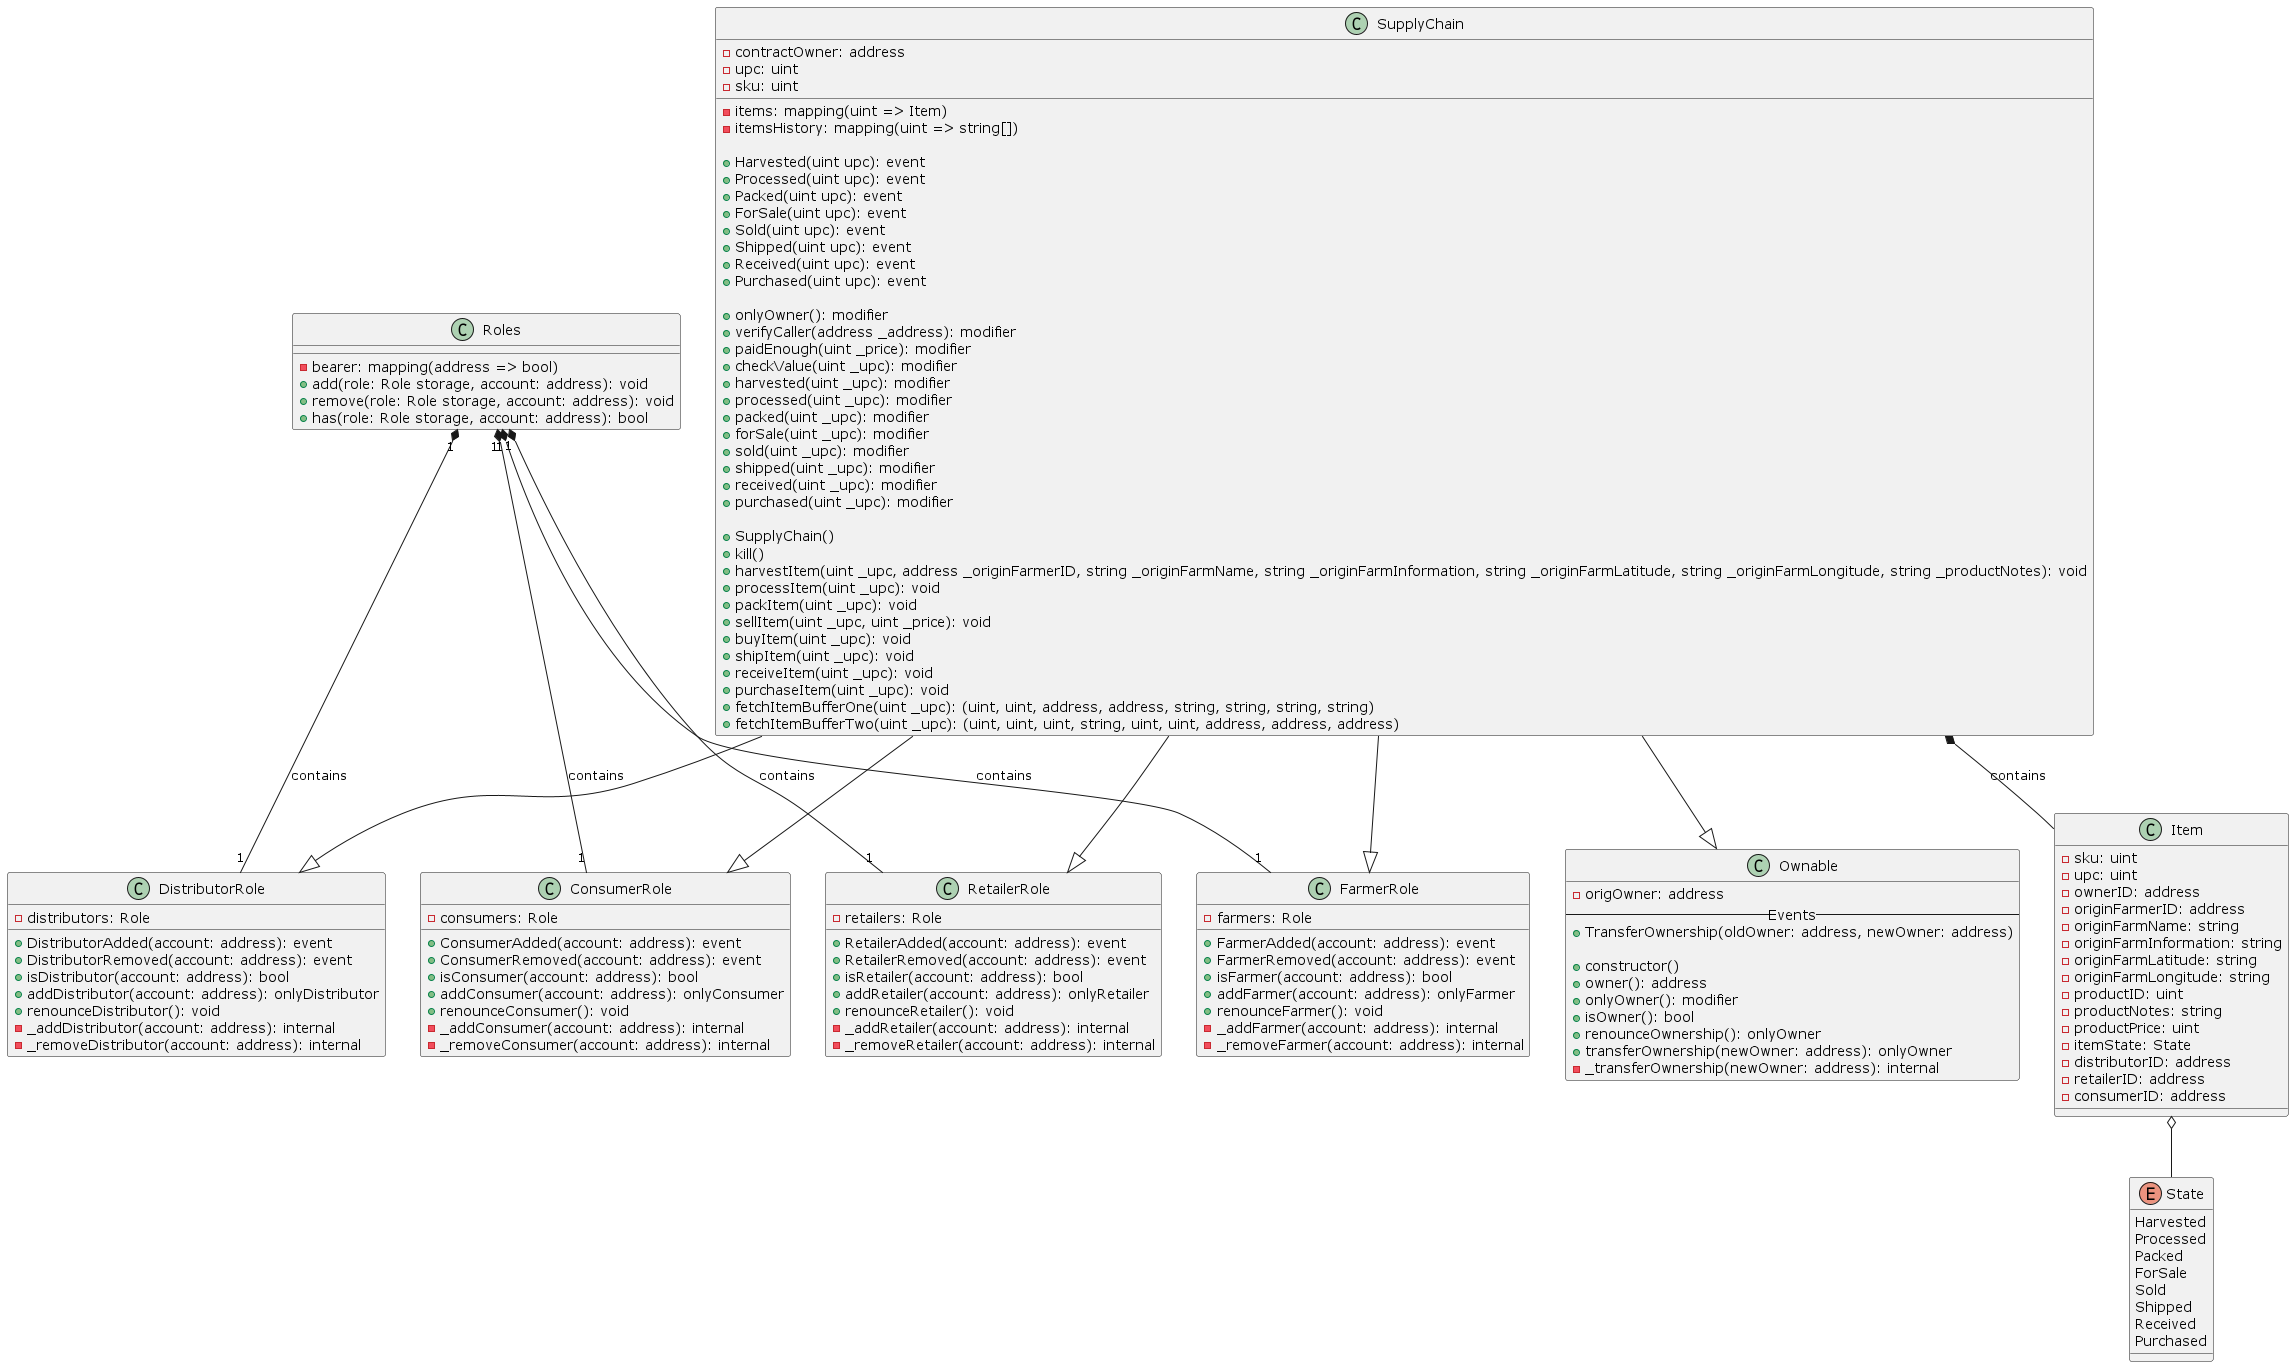

The diagram above was rendered by PlantUML. Its source (embedded in the PNG):
@startuml

class Ownable {
    - origOwner: address
    -- Events --
    + TransferOwnership(oldOwner: address, newOwner: address)

    + constructor()
    + owner(): address
    + onlyOwner(): modifier
    + isOwner(): bool
    + renounceOwnership(): onlyOwner
    + transferOwnership(newOwner: address): onlyOwner
    - _transferOwnership(newOwner: address): internal
}

class Roles {
  - bearer: mapping(address => bool)
  + add(role: Role storage, account: address): void
  + remove(role: Role storage, account: address): void
  + has(role: Role storage, account: address): bool
}

class RetailerRole {
  + RetailerAdded(account: address): event
  + RetailerRemoved(account: address): event
  - retailers: Role
  + isRetailer(account: address): bool
  + addRetailer(account: address): onlyRetailer
  + renounceRetailer(): void
  - _addRetailer(account: address): internal
  - _removeRetailer(account: address): internal
}

class FarmerRole {
  + FarmerAdded(account: address): event
  + FarmerRemoved(account: address): event
  - farmers: Role
  + isFarmer(account: address): bool
  + addFarmer(account: address): onlyFarmer
  + renounceFarmer(): void
  - _addFarmer(account: address): internal
  - _removeFarmer(account: address): internal
}

class DistributorRole {
  + DistributorAdded(account: address): event
  + DistributorRemoved(account: address): event
  - distributors: Role
  + isDistributor(account: address): bool
  + addDistributor(account: address): onlyDistributor
  + renounceDistributor(): void
  - _addDistributor(account: address): internal
  - _removeDistributor(account: address): internal
}

class ConsumerRole {
  + ConsumerAdded(account: address): event
  + ConsumerRemoved(account: address): event
  - consumers: Role
  + isConsumer(account: address): bool
  + addConsumer(account: address): onlyConsumer
  + renounceConsumer(): void
  - _addConsumer(account: address): internal
  - _removeConsumer(account: address): internal
}

class SupplyChain {
  - contractOwner: address
  - upc: uint
  - sku: uint
  - items: mapping(uint => Item)
  - itemsHistory: mapping(uint => string[])

  + Harvested(uint upc): event
  + Processed(uint upc): event
  + Packed(uint upc): event
  + ForSale(uint upc): event
  + Sold(uint upc): event
  + Shipped(uint upc): event
  + Received(uint upc): event
  + Purchased(uint upc): event

  + onlyOwner(): modifier
  + verifyCaller(address _address): modifier
  + paidEnough(uint _price): modifier
  + checkValue(uint _upc): modifier
  + harvested(uint _upc): modifier
  + processed(uint _upc): modifier
  + packed(uint _upc): modifier
  + forSale(uint _upc): modifier
  + sold(uint _upc): modifier
  + shipped(uint _upc): modifier
  + received(uint _upc): modifier
  + purchased(uint _upc): modifier

  + SupplyChain()
  + kill()
  + harvestItem(uint _upc, address _originFarmerID, string _originFarmName, string _originFarmInformation, string _originFarmLatitude, string _originFarmLongitude, string _productNotes): void
  + processItem(uint _upc): void
  + packItem(uint _upc): void
  + sellItem(uint _upc, uint _price): void
  + buyItem(uint _upc): void
  + shipItem(uint _upc): void
  + receiveItem(uint _upc): void
  + purchaseItem(uint _upc): void
  + fetchItemBufferOne(uint _upc): (uint, uint, address, address, string, string, string, string)
  + fetchItemBufferTwo(uint _upc): (uint, uint, uint, string, uint, uint, address, address, address)
}

class Item {
  - sku: uint
  - upc: uint
  - ownerID: address
  - originFarmerID: address
  - originFarmName: string
  - originFarmInformation: string
  - originFarmLatitude: string
  - originFarmLongitude: string
  - productID: uint
  - productNotes: string
  - productPrice: uint
  - itemState: State
  - distributorID: address
  - retailerID: address
  - consumerID: address
}

enum State {
  Harvested
  Processed
  Packed
  ForSale
  Sold
  Shipped
  Received
  Purchased
}

SupplyChain --|> Ownable
SupplyChain --|> FarmerRole
SupplyChain --|> DistributorRole
SupplyChain --|> RetailerRole
SupplyChain --|> ConsumerRole

Roles "1" *-- "1" RetailerRole : contains
Roles "1" *-- "1" FarmerRole : contains
Roles "1" *-- "1" DistributorRole : contains
Roles "1" *-- "1" ConsumerRole : contains

Item o-- State

SupplyChain *-- Item : contains

@enduml